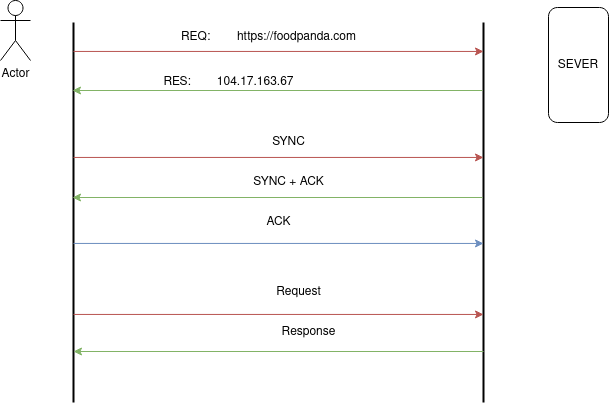

The diagram above was exported from draw.io. Its source (the exported page's mxGraphModel, read from the mxfile embedded in the PNG):
<mxGraphModel dx="1422" dy="791" grid="1" gridSize="10" guides="1" tooltips="1" connect="1" arrows="1" fold="1" page="1" pageScale="1" pageWidth="850" pageHeight="1100" math="0" shadow="0">
  <root>
    <mxCell id="0" />
    <mxCell id="1" parent="0" />
    <mxCell id="lNoX_wvo6idioBuAxoGy-1" value="" style="line;strokeWidth=2;direction=south;html=1;" vertex="1" parent="1">
      <mxGeometry x="170" y="160" width="10" height="380" as="geometry" />
    </mxCell>
    <mxCell id="lNoX_wvo6idioBuAxoGy-2" value="" style="line;strokeWidth=2;direction=south;html=1;" vertex="1" parent="1">
      <mxGeometry x="580" y="160" width="10" height="380" as="geometry" />
    </mxCell>
    <mxCell id="lNoX_wvo6idioBuAxoGy-3" value="Actor" style="shape=umlActor;verticalLabelPosition=bottom;verticalAlign=top;html=1;outlineConnect=0;" vertex="1" parent="1">
      <mxGeometry x="102" y="138" width="30" height="60" as="geometry" />
    </mxCell>
    <mxCell id="lNoX_wvo6idioBuAxoGy-6" value="REQ:&amp;nbsp;&amp;nbsp;&amp;nbsp;&amp;nbsp;&amp;nbsp;&amp;nbsp;&amp;nbsp; https://foodpanda.com" style="text;html=1;align=center;verticalAlign=middle;resizable=0;points=[];autosize=1;strokeColor=none;fillColor=none;" vertex="1" parent="1">
      <mxGeometry x="270" y="160" width="200" height="30" as="geometry" />
    </mxCell>
    <mxCell id="lNoX_wvo6idioBuAxoGy-8" value="" style="endArrow=classic;html=1;rounded=0;exitX=0.441;exitY=0.5;exitDx=0;exitDy=0;exitPerimeter=0;entryX=0.441;entryY=0.5;entryDx=0;entryDy=0;entryPerimeter=0;fillColor=#f8cecc;strokeColor=#b85450;" edge="1" parent="1">
      <mxGeometry width="50" height="50" relative="1" as="geometry">
        <mxPoint x="175" y="188.94000000000005" as="sourcePoint" />
        <mxPoint x="585" y="188.94000000000005" as="targetPoint" />
      </mxGeometry>
    </mxCell>
    <mxCell id="lNoX_wvo6idioBuAxoGy-9" value="" style="endArrow=classic;html=1;rounded=0;exitX=0.441;exitY=0.5;exitDx=0;exitDy=0;exitPerimeter=0;entryX=0.441;entryY=0.5;entryDx=0;entryDy=0;entryPerimeter=0;fillColor=#f8cecc;strokeColor=#b85450;" edge="1" parent="1">
      <mxGeometry width="50" height="50" relative="1" as="geometry">
        <mxPoint x="175" y="294.94000000000005" as="sourcePoint" />
        <mxPoint x="585" y="294.94000000000005" as="targetPoint" />
      </mxGeometry>
    </mxCell>
    <mxCell id="lNoX_wvo6idioBuAxoGy-10" value="" style="endArrow=classic;html=1;rounded=0;exitX=0.441;exitY=0.5;exitDx=0;exitDy=0;exitPerimeter=0;entryX=0.441;entryY=0.5;entryDx=0;entryDy=0;entryPerimeter=0;fillColor=#dae8fc;strokeColor=#6c8ebf;" edge="1" parent="1">
      <mxGeometry width="50" height="50" relative="1" as="geometry">
        <mxPoint x="175" y="380.94000000000005" as="sourcePoint" />
        <mxPoint x="585" y="380.94000000000005" as="targetPoint" />
      </mxGeometry>
    </mxCell>
    <mxCell id="lNoX_wvo6idioBuAxoGy-11" value="" style="endArrow=classic;html=1;rounded=0;exitX=0.441;exitY=0.5;exitDx=0;exitDy=0;exitPerimeter=0;entryX=0.441;entryY=0.5;entryDx=0;entryDy=0;entryPerimeter=0;fillColor=#f8cecc;strokeColor=#b85450;" edge="1" parent="1">
      <mxGeometry width="50" height="50" relative="1" as="geometry">
        <mxPoint x="175" y="451.94000000000005" as="sourcePoint" />
        <mxPoint x="585" y="451.94000000000005" as="targetPoint" />
      </mxGeometry>
    </mxCell>
    <mxCell id="lNoX_wvo6idioBuAxoGy-12" value="" style="endArrow=classic;html=1;rounded=0;exitX=0.441;exitY=0.5;exitDx=0;exitDy=0;exitPerimeter=0;entryX=0.441;entryY=0.5;entryDx=0;entryDy=0;entryPerimeter=0;fillColor=#d5e8d4;strokeColor=#82b366;" edge="1" parent="1">
      <mxGeometry width="50" height="50" relative="1" as="geometry">
        <mxPoint x="584" y="228.00000000000006" as="sourcePoint" />
        <mxPoint x="174" y="228.00000000000006" as="targetPoint" />
      </mxGeometry>
    </mxCell>
    <mxCell id="lNoX_wvo6idioBuAxoGy-13" value="RES:&lt;span style=&quot;white-space: pre;&quot;&gt;&#09;&lt;/span&gt;104.17.163.67" style="text;html=1;align=center;verticalAlign=middle;resizable=0;points=[];autosize=1;strokeColor=none;fillColor=none;" vertex="1" parent="1">
      <mxGeometry x="255" y="205" width="150" height="30" as="geometry" />
    </mxCell>
    <mxCell id="lNoX_wvo6idioBuAxoGy-14" value="" style="endArrow=classic;html=1;rounded=0;exitX=0.441;exitY=0.5;exitDx=0;exitDy=0;exitPerimeter=0;entryX=0.441;entryY=0.5;entryDx=0;entryDy=0;entryPerimeter=0;fillColor=#d5e8d4;strokeColor=#82b366;" edge="1" parent="1">
      <mxGeometry width="50" height="50" relative="1" as="geometry">
        <mxPoint x="584" y="335" as="sourcePoint" />
        <mxPoint x="174" y="335" as="targetPoint" />
      </mxGeometry>
    </mxCell>
    <mxCell id="lNoX_wvo6idioBuAxoGy-15" value="SYNC" style="text;html=1;align=center;verticalAlign=middle;resizable=0;points=[];autosize=1;strokeColor=none;fillColor=none;" vertex="1" parent="1">
      <mxGeometry x="360" y="265" width="60" height="30" as="geometry" />
    </mxCell>
    <mxCell id="lNoX_wvo6idioBuAxoGy-16" value="SYNC + ACK" style="text;html=1;align=center;verticalAlign=middle;resizable=0;points=[];autosize=1;strokeColor=none;fillColor=none;" vertex="1" parent="1">
      <mxGeometry x="345" y="305" width="90" height="30" as="geometry" />
    </mxCell>
    <mxCell id="lNoX_wvo6idioBuAxoGy-17" value="ACK" style="text;html=1;align=center;verticalAlign=middle;resizable=0;points=[];autosize=1;strokeColor=none;fillColor=none;" vertex="1" parent="1">
      <mxGeometry x="355" y="345" width="50" height="30" as="geometry" />
    </mxCell>
    <mxCell id="lNoX_wvo6idioBuAxoGy-18" value="Request" style="text;html=1;align=center;verticalAlign=middle;resizable=0;points=[];autosize=1;strokeColor=none;fillColor=none;" vertex="1" parent="1">
      <mxGeometry x="365" y="415" width="70" height="30" as="geometry" />
    </mxCell>
    <mxCell id="lNoX_wvo6idioBuAxoGy-19" value="" style="endArrow=classic;html=1;rounded=0;exitX=0.441;exitY=0.5;exitDx=0;exitDy=0;exitPerimeter=0;entryX=0.441;entryY=0.5;entryDx=0;entryDy=0;entryPerimeter=0;fillColor=#d5e8d4;strokeColor=#82b366;" edge="1" parent="1">
      <mxGeometry width="50" height="50" relative="1" as="geometry">
        <mxPoint x="585" y="489" as="sourcePoint" />
        <mxPoint x="175" y="489" as="targetPoint" />
      </mxGeometry>
    </mxCell>
    <mxCell id="lNoX_wvo6idioBuAxoGy-20" value="Response" style="text;html=1;align=center;verticalAlign=middle;resizable=0;points=[];autosize=1;strokeColor=none;fillColor=none;" vertex="1" parent="1">
      <mxGeometry x="370" y="455" width="80" height="30" as="geometry" />
    </mxCell>
    <mxCell id="lNoX_wvo6idioBuAxoGy-22" value="SEVER" style="rounded=1;whiteSpace=wrap;html=1;" vertex="1" parent="1">
      <mxGeometry x="650" y="145" width="60" height="115" as="geometry" />
    </mxCell>
  </root>
</mxGraphModel>